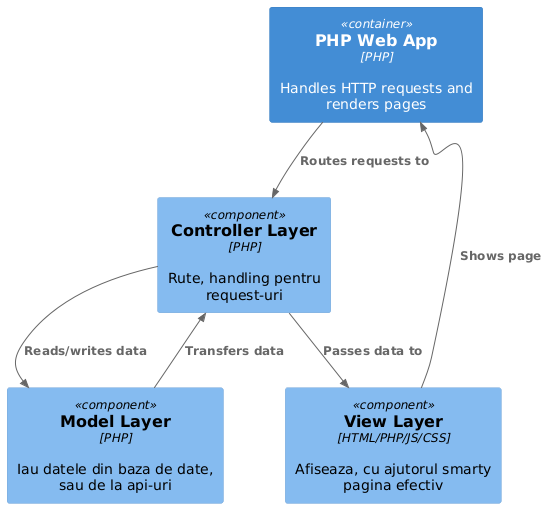

The diagram above was rendered by PlantUML. Its source (embedded in the PNG):
@startuml
!include https://raw.githubusercontent.com/plantuml-stdlib/C4-PlantUML/master/C4_Component.puml

Container(webApp, "PHP Web App", "PHP", "Handles HTTP requests and renders pages")

Component(controller, "Controller Layer", "PHP", "Rute, handling pentru request-uri")
Component(views, "View Layer", "HTML/PHP/JS/CSS", "Afiseaza, cu ajutorul smarty pagina efectiv")
Component(dbAccess, "Model Layer", "PHP", "Iau datele din baza de date, sau de la api-uri")

Rel(webApp, controller, "Routes requests to")
Rel(controller, views, "Passes data to")
Rel(controller, dbAccess, "Reads/writes data")
Rel(views, webApp, "Shows page")
Rel(dbAccess, controller, "Transfers data")
@enduml